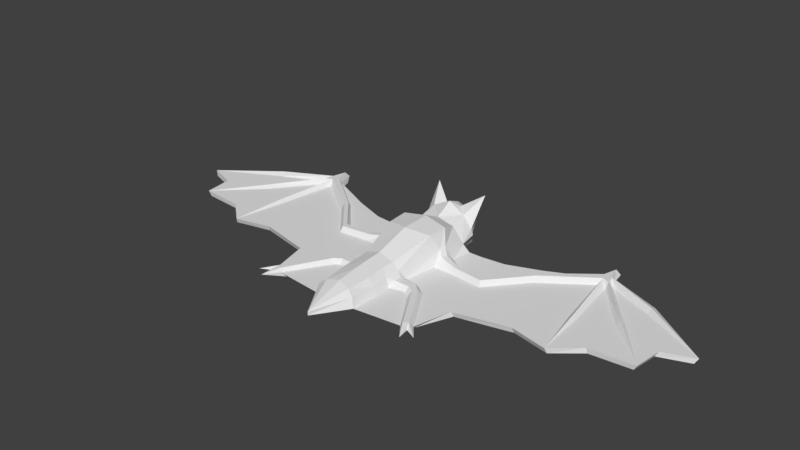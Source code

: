 # Source: bat.blend  (saved by Blender 2.78.0; exported with 4.5.12 LTS)
import bpy
from mathutils import Matrix  # noqa: F401  (used for matrix-valued properties, if any)

bpy.ops.wm.read_factory_settings(use_empty=True)
scene = bpy.context.scene
scene.name = 'Scene'

# ---- collections
col_collection_1 = bpy.data.collections.new('Collection 1'); scene.collection.children.link(col_collection_1)

# ---- materials (node trees are filled in below, after node groups)
mat_material = bpy.data.materials.new('Material')
mat_material.alpha_threshold = 0.0
mat_material.use_transparent_shadow = False
mat_material.roughness = 0.5
mat_material.line_color = (0.0, 0.0, 0.0, 1.0)

# ---- material node trees

# ---- world
world_world = bpy.data.worlds.new('World'); scene.world = world_world
world_world.color = (0.05088, 0.05088, 0.05088)
world_world.use_sun_shadow = False
world_world.sun_shadow_jitter_overblur = 0.0
world_world.cycles.sampling_method = 'MANUAL'

# ---- meshes
me_cube = bpy.data.meshes.new('Cube')
me_cube.from_pydata([(0.3737, -1.201, -0.1413), (1.16, -1.365, -0.1413), (0.384, -1.529, -0.05101), (0.4069, -1.045, -0.05101), (4.329, -0.1699, -0.05101), (4.894, 0.5258, -0.05101), (2.726, 1.606, -0.05101), (3.799, 1.328, -0.05101), (2.939, 1.623, -0.05101), (2.817, 1.925, -0.05101), (2.904, 1.877, -0.05101), (3.123, -0.6121, -0.05101), (1.893, 1.212, -0.05101), (0.9103, 0.9617, -0.05101), (1.377, -1.346, -0.05101), (1.538, -0.6803, -0.05101), (1.322, 1.001, -0.05101), (3.558, -0.2342, -0.05101), (2.476, -0.4638, -0.05101), (4.389, 0.3326, -0.05101), (1.21, -1.444, -0.05101), (1.363, -1.475, -0.05101), (1.395, -1.688, -0.05101), (1.561, -1.57, -0.05101), (4.278, -0.1603, -0.1413), (2.676, 1.518, -0.1413), (4.843, 0.4967, -0.1413), (3.741, 1.265, -0.1413), (2.888, 1.533, -0.1413), (2.766, 1.819, -0.1413), (2.862, 1.872, -0.1413), (3.147, -0.5795, -0.1413), (1.917, 1.146, -0.1413), (0.9341, 0.9087, -0.1413), (1.296, -1.285, -0.1413), (1.562, -0.6433, -0.1413), (1.346, 0.9463, -0.1413), (3.582, -0.2217, -0.1413), (2.499, -0.4358, -0.1413), (4.339, 0.3141, -0.1413), (0.5544, 0.9265, -0.1413), (1.318, -1.377, 0.01269), (1.239, -1.426, 0.01269), (0.6817, -0.6066, 0.02946), (0.7131, -0.4886, 0.02952), (0.6651, -0.6694, -0.05101), (0.7298, -0.4257, -0.05101), (0.7596, -0.733, -0.05101), (0.8661, -0.608, 0.02621), (0.9105, -0.5561, -0.05101), (0.8043, -0.6806, 0.02616), (0.8742, 0.4276, -0.05101), (1.4, 0.3901, -0.05101), (0.8832, 0.2073, -0.05101), (1.943, 0.9884, -0.05101), (2.778, 1.371, -0.05101), (1.43, 0.1588, -0.05101), (2.969, 1.486, -0.05101), (1.985, 0.7974, -0.05101), (2.931, 1.357, -0.05101), (2.945, 0.2947, -0.05101), (2.368, 0.1945, -0.05101), (3.657, 0.6767, -0.05101), (3.304, 0.4104, -0.05101), (3.791, 1.101, -0.05101), (3.726, 0.8414, -0.05101), (3.065, 0.32, -0.05101), (3.324, 0.2731, -0.1413), (3.705, 1.033, -0.1413), (3.594, 0.8535, -0.1413), (3.48, 0.6482, -0.1413), (3.574, 0.5601, -0.05101), (3.795, 1.215, 0.001528), (2.908, 1.582, 0.04192), (2.768, 1.59, 0.04192), (2.841, 1.835, 0.04192), (1.408, 0.3111, 0.04192), (1.416, 0.2127, 0.04192), (3.005, 0.3073, 0.001528), (3.615, 0.6184, 0.001528), (2.82, 1.473, 0.04192), (2.95, 1.421, 0.04192), (1.958, 0.9511, 0.04192), (0.8852, 0.3471, 0.04192), (0.8832, 0.272, 0.04192), (1.987, 0.8821, 0.04192), (0.6601, 0.9608, -0.05101), (0.4169, -0.4793, 0.03068), (0.4032, -0.6143, 0.03063), (0.4294, -0.3551, -0.05101), (0.3907, -0.7381, -0.05101), (0.5527, 0.1868, -0.03437), (0.6005, 0.4456, 0.09339), (0.6317, 0.5736, -0.03437), (0.5777, 0.3352, 0.09324), (0.3305, -1.496, 0.1043), (0.3471, -1.045, 0.09122), (0.4367, 0.9069, -0.2028), (0.5283, 0.9608, 0.06086), (0.3589, -0.4613, 0.121), (0.3316, -0.7253, 0.1223), (0.4955, 0.3969, 0.1868), (0.5184, 0.5037, 0.1897), (0.2238, -1.45, 0.1909), (0.2589, -1.042, 0.2192), (0.321, 0.9591, 0.3119), (0.2693, -0.4927, 0.2518), (0.2509, -0.694, 0.2419), (0.3992, 0.2581, 0.4504), (0.4135, 0.6176, 0.4589), (0.3836, 1.191, -0.1447), (0.4935, 1.272, 0.08401), (0.3056, 1.257, 0.3962), (0.2802, 1.294, -0.2421), (0.3923, 1.387, 0.03654), (0.3058, 1.48, 0.3217), (0.1546, 1.66, -0.3646), (0.3222, 1.492, -0.04634), (0.1531, 1.845, 0.07394), (0.2998, 1.53, -0.2036), (0.1516, 1.652, -0.3285), (0.3, 1.495, -0.06514), (0.1504, 1.794, 0.02627), (0.2806, 1.524, -0.19), (0.1441, 1.431, -0.173), (0.2167, 1.394, -0.06216), (0.1816, 1.451, -0.01096), (0.2258, 1.387, -0.1114), (0.1088, 1.748, -0.07687), (0.1104, 1.746, 0.07389), (0.1087, 1.631, -0.3472), (0.1123, 1.793, 0.08572), (0.1087, 1.608, -0.3302), (0.1579, 1.746, 0.06654), (0.1127, 1.643, -0.2479), (0.1597, 1.793, 0.07837), (0.1371, 1.61, -0.3279), (0.1371, 1.633, -0.3449), (0.1431, 1.396, 0.4563), (0.4577, 1.267, 0.1841), (0.4713, 1.61, 0.6708), (2.957, 0.2666, -0.1413), (0.6103, -0.1906, -0.1413), (2.306, 0.08824, -0.1413), (0.4038, -0.1927, -0.1707), (1.106, -0.1321, -0.1413), (3.232, 0.4502, -0.1413), (0.8829, -0.151, -0.1413), (1.482, -0.05495, -0.1413), (-0.3737, -1.201, -0.1413), (-1.16, -1.365, -0.1413), (0.0, 0.9049, -0.2455), (-0.384, -1.529, -0.05101), (-0.4069, -1.045, -0.05101), (-4.329, -0.1699, -0.05101), (0.0, 1.18, -0.2761), (-4.894, 0.5258, -0.05101), (-2.726, 1.606, -0.05101), (-3.799, 1.328, -0.05101), (-2.939, 1.623, -0.05101), (-2.817, 1.925, -0.05101), (-2.904, 1.877, -0.05101), (-3.123, -0.6121, -0.05101), (-1.893, 1.212, -0.05101), (-0.9103, 0.9617, -0.05101), (-1.377, -1.346, -0.05101), (-1.538, -0.6803, -0.05101), (-1.322, 1.001, -0.05101), (-3.558, -0.2342, -0.05101), (-2.476, -0.4638, -0.05101), (-4.389, 0.3326, -0.05101), (0.0, -2.096, -0.05101), (-1.21, -1.444, -0.05101), (-1.363, -1.475, -0.05101), (-1.395, -1.688, -0.05101), (-1.561, -1.57, -0.05101), (-4.278, -0.1603, -0.1413), (-2.676, 1.518, -0.1413), (-4.843, 0.4967, -0.1413), (-3.741, 1.265, -0.1413), (-2.888, 1.533, -0.1413), (-2.766, 1.819, -0.1413), (-2.862, 1.872, -0.1413), (-3.147, -0.5795, -0.1413), (-1.917, 1.146, -0.1413), (-0.9341, 0.9087, -0.1413), (-1.296, -1.285, -0.1413), (-1.562, -0.6433, -0.1413), (-1.346, 0.9463, -0.1413), (-3.582, -0.2217, -0.1413), (-2.499, -0.4358, -0.1413), (-4.339, 0.3141, -0.1413), (0.0, -1.514, -0.1413), (-0.5544, 0.9265, -0.1413), (-1.318, -1.377, 0.01269), (-1.239, -1.426, 0.01269), (-0.6817, -0.6066, 0.02946), (-0.7131, -0.4886, 0.02952), (-0.6651, -0.6694, -0.05101), (-0.7298, -0.4257, -0.05101), (-0.7596, -0.733, -0.05101), (-0.8661, -0.608, 0.02621), (-0.9105, -0.5561, -0.05101), (-0.8043, -0.6806, 0.02616), (-0.8742, 0.4276, -0.05101), (-1.4, 0.3901, -0.05101), (-0.8832, 0.2073, -0.05101), (-1.943, 0.9884, -0.05101), (-2.778, 1.371, -0.05101), (-1.43, 0.1588, -0.05101), (-2.969, 1.486, -0.05101), (-1.985, 0.7974, -0.05101), (-2.931, 1.357, -0.05101), (-2.945, 0.2947, -0.05101), (-2.368, 0.1945, -0.05101), (-3.657, 0.6767, -0.05101), (-3.304, 0.4104, -0.05101), (-3.791, 1.101, -0.05101), (-3.726, 0.8414, -0.05101), (-3.065, 0.32, -0.05101), (-3.324, 0.2731, -0.1413), (-3.705, 1.033, -0.1413), (-3.594, 0.8535, -0.1413), (-3.48, 0.6482, -0.1413), (-3.574, 0.5601, -0.05101), (-3.795, 1.215, 0.001528), (-2.908, 1.582, 0.04192), (-2.768, 1.59, 0.04192), (-2.841, 1.835, 0.04192), (-1.408, 0.3111, 0.04192), (-1.416, 0.2127, 0.04192), (-3.005, 0.3073, 0.001528), (-3.615, 0.6184, 0.001528), (-2.82, 1.473, 0.04192), (-2.95, 1.421, 0.04192), (-1.958, 0.9511, 0.04192), (-0.8852, 0.3471, 0.04192), (-0.8832, 0.272, 0.04192), (-1.987, 0.8821, 0.04192), (-0.6601, 0.9608, -0.05101), (-0.4169, -0.4793, 0.03068), (-0.4032, -0.6143, 0.03063), (-0.4294, -0.3551, -0.05101), (-0.3907, -0.7381, -0.05101), (-0.5527, 0.1868, -0.03437), (-0.6005, 0.4456, 0.09339), (-0.6317, 0.5736, -0.03437), (-0.5777, 0.3352, 0.09324), (-0.3305, -1.496, 0.1043), (-0.3471, -1.045, 0.09122), (-0.4367, 0.9069, -0.2028), (0.0, -2.096, 0.01379), (-0.5283, 0.9608, 0.06086), (-0.3589, -0.4613, 0.121), (-0.3316, -0.7253, 0.1223), (-0.4955, 0.3969, 0.1868), (-0.5184, 0.5037, 0.1897), (-0.2238, -1.45, 0.1909), (0.0, -1.397, 0.2404), (-0.2589, -1.042, 0.2192), (-0.321, 0.9591, 0.3119), (-0.2693, -0.4927, 0.2518), (-0.2509, -0.694, 0.2419), (-0.3992, 0.2581, 0.4504), (-0.4135, 0.6176, 0.4589), (0.0, -1.051, 0.2884), (0.0, 0.9653, 0.3828), (0.0, -0.4897, 0.333), (0.0, -0.7, 0.3201), (0.0, 0.1196, 0.5196), (0.0, 0.6513, 0.5281), (-0.3836, 1.191, -0.1447), (-0.4935, 1.272, 0.08401), (0.0, 1.107, 0.4524), (-0.3056, 1.257, 0.3962), (0.0, 1.273, 0.5544), (0.0, 1.288, -0.2808), (-0.2802, 1.294, -0.2421), (-0.3923, 1.387, 0.03654), (-0.3058, 1.48, 0.3217), (0.0, 1.516, 0.4534), (0.0, 1.653, -0.3855), (-0.1546, 1.66, -0.3646), (-0.3222, 1.492, -0.04634), (-0.1531, 1.845, 0.07394), (0.0, 1.881, 0.1526), (-0.2998, 1.53, -0.2036), (0.0, 1.648, -0.3462), (-0.1516, 1.652, -0.3285), (-0.3, 1.495, -0.06514), (-0.1504, 1.794, 0.02627), (0.0, 1.839, 0.1114), (-0.2806, 1.524, -0.19), (0.0, 1.433, -0.1655), (-0.1441, 1.431, -0.173), (-0.2167, 1.394, -0.06216), (-0.1816, 1.451, -0.01096), (0.0, 1.523, 0.04689), (-0.2258, 1.387, -0.1114), (-0.1088, 1.748, -0.07687), (-0.1104, 1.746, 0.07389), (-0.1087, 1.631, -0.3472), (-0.1123, 1.793, 0.08572), (-0.1087, 1.608, -0.3302), (-0.1579, 1.746, 0.06654), (-0.1127, 1.643, -0.2479), (-0.1597, 1.793, 0.07837), (-0.1371, 1.61, -0.3279), (-0.1371, 1.633, -0.3449), (-0.1431, 1.396, 0.4563), (-0.4577, 1.267, 0.1841), (-0.4713, 1.61, 0.6708), (-2.957, 0.2666, -0.1413), (-0.6103, -0.1906, -0.1413), (0.0, -0.2279, -0.1967), (-2.306, 0.08824, -0.1413), (-0.4038, -0.1927, -0.1707), (-1.106, -0.1321, -0.1413), (-3.232, 0.4502, -0.1413), (-0.8829, -0.151, -0.1413), (-1.482, -0.05495, -0.1413)], [], [(1, 147, 145, 34), (0, 2, 171, 192), (54, 52, 76, 82), (13, 51, 52, 16), (16, 52, 54, 12), (14, 49, 48, 41), (21, 23, 41), (13, 16, 36, 33), (21, 34, 23), (20, 2, 0, 1), (9, 10, 30, 29), (19, 4, 24, 39), (97, 144, 314, 151), (10, 8, 28, 30), (18, 15, 35, 38), (15, 14, 34, 35), (21, 22, 1), (6, 9, 29, 25), (5, 19, 39, 26), (16, 12, 32, 36), (22, 20, 1), (11, 18, 38, 31), (8, 7, 27, 28), (17, 11, 31, 37), (7, 5, 26, 27), (4, 17, 37, 24), (32, 143, 148, 36), (36, 148, 145, 33), (21, 1, 34), (14, 23, 34), (86, 51, 13), (38, 143, 141, 31), (37, 31, 67), (24, 37, 67, 70), (39, 24, 70, 69), (39, 69, 68, 26), (28, 27, 68, 25), (29, 30, 28, 25), (41, 48, 50, 42), (20, 47, 3, 2), (41, 42, 22), (22, 21, 41), (23, 14, 41), (20, 22, 42), (43, 44, 87, 88), (44, 46, 89, 87), (43, 45, 47, 50), (50, 48, 44, 43), (3, 47, 45, 90), (48, 49, 46, 44), (50, 47, 20, 42), (15, 49, 14), (60, 11, 78), (5, 64, 65, 19), (19, 65, 62, 4), (71, 4, 79), (17, 63, 66, 11), (25, 32, 12, 6), (64, 5, 72), (11, 60, 61, 18), (81, 80, 59), (54, 6, 12), (64, 72, 73, 57), (46, 49, 56, 53), (7, 8, 73, 72), (15, 56, 49), (58, 56, 61), (53, 56, 77, 84), (9, 6, 74, 75), (66, 63, 59), (65, 64, 57), (52, 51, 83, 76), (8, 10, 75, 73), (61, 60, 55), (61, 55, 58), (63, 71, 59), (61, 56, 15, 18), (62, 65, 57), (68, 69, 25), (67, 31, 141, 146), (68, 27, 26), (70, 67, 146), (69, 70, 25), (71, 63, 17, 4), (56, 58, 85, 77), (10, 9, 75), (62, 57, 81, 79), (74, 73, 75), (82, 76, 77, 85), (76, 83, 84, 77), (85, 80, 74, 82), (59, 80, 78, 66), (81, 57, 73), (74, 80, 81), (74, 81, 73), (4, 62, 79), (51, 93, 92, 83), (55, 60, 78, 80), (5, 7, 72), (58, 55, 80, 85), (11, 66, 78), (59, 71, 79, 81), (6, 54, 82, 74), (40, 86, 13, 33), (88, 90, 45, 43), (91, 89, 46, 53), (94, 91, 53, 84), (86, 93, 51), (92, 94, 84, 83), (0, 142, 147, 1), (0, 144, 142), (94, 92, 102, 101), (105, 98, 111, 139, 112), (3, 90, 100, 96), (91, 94, 101), (2, 3, 96, 95), (87, 89, 99), (93, 86, 98, 102), (171, 2, 95, 251), (88, 87, 99, 100), (92, 93, 102), (90, 88, 100), (89, 91, 101, 99), (95, 103, 251), (103, 258, 251), (102, 98, 105, 109), (101, 102, 109, 108), (100, 99, 106, 107), (99, 101, 108, 106), (96, 100, 107, 104), (104, 107, 268, 265), (106, 108, 269, 267), (107, 106, 267, 268), (108, 109, 270, 269), (109, 105, 266, 270), (96, 104, 103, 95), (103, 104, 265, 258), (97, 151, 155, 110), (266, 105, 112, 273), (110, 155, 276, 113), (138, 112, 140), (280, 115, 118, 285), (113, 276, 281, 116), (115, 114, 117, 118), (119, 117, 114, 110), (116, 119, 110, 113), (116, 281, 287, 120), (119, 116, 120, 123), (117, 119, 123, 121), (285, 118, 122, 291), (118, 117, 121, 122), (121, 123, 127, 125), (120, 287, 293, 124), (123, 120, 124, 127), (291, 122, 126, 297), (122, 121, 125, 126), (293, 297, 126, 124), (125, 127, 124, 126), (128, 129, 131), (128, 131, 135), (128, 135, 133), (128, 133, 129), (134, 137, 130), (134, 130, 132), (134, 136, 137), (134, 132, 136), (40, 97, 98, 86), (98, 97, 110, 111), (114, 111, 110), (280, 138, 115), (273, 112, 275), (139, 115, 140), (138, 280, 275), (275, 112, 138), (115, 139, 111, 114), (112, 139, 140), (115, 138, 140), (148, 143, 38, 35), (146, 25, 70), (145, 148, 35, 34), (145, 147, 40, 33), (147, 142, 40), (141, 143, 32, 25), (146, 141, 25), (142, 144, 97, 40), (314, 144, 0, 192), (150, 186, 317, 319), (149, 192, 171, 152), (207, 235, 229, 205), (164, 167, 205, 204), (167, 163, 207, 205), (165, 194, 201, 202), (173, 194, 175), (164, 185, 188, 167), (173, 175, 186), (172, 150, 149, 152), (160, 181, 182, 161), (170, 191, 176, 154), (250, 151, 314, 316), (161, 182, 180, 159), (169, 190, 187, 166), (166, 187, 186, 165), (173, 150, 174), (157, 177, 181, 160), (156, 178, 191, 170), (167, 188, 184, 163), (174, 150, 172), (162, 183, 190, 169), (159, 180, 179, 158), (168, 189, 183, 162), (158, 179, 178, 156), (154, 176, 189, 168), (184, 188, 320, 315), (188, 185, 317, 320), (173, 186, 150), (165, 186, 175), (239, 164, 204), (190, 183, 312, 315), (189, 220, 183), (176, 223, 220, 189), (191, 222, 223, 176), (191, 178, 221, 222), (180, 177, 221, 179), (181, 177, 180, 182), (194, 195, 203, 201), (172, 152, 153, 200), (194, 174, 195), (174, 194, 173), (175, 194, 165), (172, 195, 174), (196, 241, 240, 197), (197, 240, 242, 199), (196, 203, 200, 198), (203, 196, 197, 201), (153, 243, 198, 200), (201, 197, 199, 202), (203, 195, 172, 200), (166, 165, 202), (213, 231, 162), (156, 170, 218, 217), (170, 154, 215, 218), (224, 232, 154), (168, 162, 219, 216), (177, 157, 163, 184), (217, 225, 156), (162, 169, 214, 213), (234, 212, 233), (207, 163, 157), (217, 210, 226, 225), (199, 206, 209, 202), (158, 225, 226, 159), (166, 202, 209), (211, 214, 209), (206, 237, 230, 209), (160, 228, 227, 157), (219, 212, 216), (218, 210, 217), (205, 229, 236, 204), (159, 226, 228, 161), (214, 208, 213), (214, 211, 208), (216, 212, 224), (214, 169, 166, 209), (215, 210, 218), (221, 177, 222), (220, 318, 312, 183), (221, 178, 179), (223, 318, 220), (222, 177, 223), (224, 154, 168, 216), (209, 230, 238, 211), (161, 228, 160), (215, 232, 234, 210), (227, 228, 226), (235, 238, 230, 229), (229, 230, 237, 236), (238, 235, 227, 233), (212, 219, 231, 233), (234, 226, 210), (227, 234, 233), (227, 226, 234), (154, 232, 215), (204, 236, 245, 246), (208, 233, 231, 213), (156, 225, 158), (211, 238, 233, 208), (162, 231, 219), (212, 234, 232, 224), (157, 227, 235, 207), (193, 185, 164, 239), (241, 196, 198, 243), (244, 206, 199, 242), (247, 237, 206, 244), (239, 204, 246), (245, 236, 237, 247), (149, 150, 319, 313), (149, 313, 316), (247, 255, 256, 245), (260, 274, 310, 272, 252), (153, 249, 254, 243), (244, 255, 247), (152, 248, 249, 153), (240, 253, 242), (246, 256, 252, 239), (171, 251, 248, 152), (241, 254, 253, 240), (245, 256, 246), (243, 254, 241), (242, 253, 255, 244), (248, 251, 257), (257, 251, 258), (256, 264, 260, 252), (255, 263, 264, 256), (254, 262, 261, 253), (253, 261, 263, 255), (249, 259, 262, 254), (259, 265, 268, 262), (261, 267, 269, 263), (262, 268, 267, 261), (263, 269, 270, 264), (264, 270, 266, 260), (249, 248, 257, 259), (257, 258, 265, 259), (250, 271, 155, 151), (266, 273, 274, 260), (271, 277, 276, 155), (309, 311, 274), (280, 285, 284, 279), (277, 282, 281, 276), (279, 284, 283, 278), (286, 271, 278, 283), (282, 277, 271, 286), (282, 288, 287, 281), (286, 292, 288, 282), (283, 289, 292, 286), (285, 291, 290, 284), (284, 290, 289, 283), (289, 295, 298, 292), (288, 294, 293, 287), (292, 298, 294, 288), (291, 297, 296, 290), (290, 296, 295, 289), (293, 294, 296, 297), (295, 296, 294, 298), (299, 302, 300), (299, 306, 302), (299, 304, 306), (299, 300, 304), (305, 301, 308), (305, 303, 301), (305, 308, 307), (305, 307, 303), (193, 239, 252, 250), (252, 272, 271, 250), (278, 271, 272), (280, 279, 309), (273, 275, 274), (310, 311, 279), (309, 275, 280), (275, 309, 274), (279, 278, 272, 310), (274, 311, 310), (279, 311, 309), (320, 187, 190, 315), (318, 223, 177), (317, 186, 187, 320), (317, 185, 193, 319), (319, 193, 313), (312, 177, 184, 315), (318, 177, 312), (313, 193, 250, 316), (314, 192, 149, 316)])
me_cube.materials.append(mat_material)
me_cube.use_remesh_preserve_volume = False
me_cube.use_remesh_preserve_attributes = False
me_cube.use_mirror_vertex_groups = False
me_cube.update()
arm_armature = bpy.data.armatures.new('Armature')  # bones are not reproduced

# ---- objects
ob_bat = bpy.data.objects.new('Bat', arm_armature)
ob_body = bpy.data.objects.new('Body', me_cube)

# ---- transforms, parenting, visibility, modifiers, constraints
ob_bat.location = (0.0, 0.0, 0.0)
ob_bat.rotation_euler = (-1.571, -2.22e-16, 2.22e-16)
ob_bat.display_type = 'SOLID'
ob_bat.display_bounds_type = 'CONE'
ob_bat.show_in_front = True
ob_bat.lineart.crease_threshold = 0.0
ob_body.parent = ob_bat
ob_body.matrix_parent_inverse = Matrix(((1.0, 2.22e-16, 2.22e-16, 0.0), (2.22e-16, -4.371e-08, -1.0, 0.0), (-2.22e-16, 1.0, -4.371e-08, 0.0), (0.0, 0.0, 0.0, 1.0)))
ob_body.location = (0.0, 0.0, 0.0)
ob_body.lock_rotations_4d = False
ob_body.empty_display_type = 'ARROWS'
ob_body.lineart.crease_threshold = 0.0
_vg = ob_body.vertex_groups.new(name='Neck')
for _i, _w in zip([13, 16, 33, 36, 40, 86, 93, 97, 98, 102, 105, 108, 109, 110, 111, 112, 113, 114, 116, 117, 118, 119, 120, 121, 122, 123, 124, 125, 126, 127, 139, 142, 144, 151, 155, 164, 167, 185, 188, 193, 239, 246, 250, 252, 256, 260, 263, 264, 266, 269, 270, 271, 272, 273, 274, 275, 276, 277, 278, 281, 282, 283, 286, 287, 288, 289, 290, 291, 292, 293, 294, 295, 296, 297, 298, 310, 313, 316], [0.1794, 0.03519, 0.1847, 0.03798, 0.3818, 0.3209, 0.09556, 0.5611, 0.5059, 0.02714, 0.6855, 0.02225, 0.2129, 0.4661, 0.2847, 0.1029, 0.3092, 0.1674, 0.05637, 0.1155, 0.001614, 0.16, 0.07092, 0.113, 0.02986, 0.151, 0.1456, 0.1093, 0.09042, 0.1256, 0.1856, 0.01145, 0.008966, 0.7268, 0.3144, 0.1761, 0.03351, 0.1819, 0.03633, 0.3772, 0.3145, 0.09352, 0.5567, 0.4906, 0.02617, 0.6811, 0.02204, 0.2121, 0.95, 0.03308, 0.7999, 0.4477, 0.1775, 0.7435, 0.08943, 0.1862, 0.2059, 0.2986, 0.1292, 0.0499, 0.05526, 0.0995, 0.1524, 0.06388, 0.06919, 0.09976, 0.02403, 0.009048, 0.1435, 0.1515, 0.1421, 0.1022, 0.08579, 0.08107, 0.1188, 0.131, 0.01149, 0.00906]): _vg.add([_i], _w, 'REPLACE')
_vg = ob_body.vertex_groups.new(name='Mouth')
for _i, _w in zip([13, 33, 40, 86, 97, 98, 110, 111, 112, 113, 114, 115, 116, 117, 118, 119, 120, 121, 122, 123, 124, 125, 126, 127, 128, 129, 130, 131, 132, 133, 134, 135, 136, 137, 139, 151, 155, 164, 185, 193, 239, 250, 252, 271, 272, 274, 276, 277, 278, 279, 280, 281, 282, 283, 284, 285, 286, 287, 288, 289, 290, 291, 292, 293, 294, 295, 296, 297, 298, 299, 300, 301, 302, 303, 304, 305, 306, 307, 308, 310], [0.002355, 0.002181, 0.05187, 0.04526, 0.07242, 0.08364, 0.3002, 0.276, 0.03504, 0.5101, 0.4533, 0.07453, 0.7793, 0.5086, 0.7044, 0.5731, 0.7421, 0.4916, 0.6494, 0.5555, 0.4245, 0.385, 0.3918, 0.4102, 1.0, 1.0, 1.0, 1.0, 1.0, 1.0, 1.0, 1.0, 1.0, 1.0, 0.2708, 0.1081, 0.5699, 0.006027, 0.00544, 0.05462, 0.05116, 0.07532, 0.09171, 0.3136, 0.3568, 0.002438, 0.6906, 0.5177, 0.4805, 0.06862, 0.05189, 0.8262, 0.78, 0.5194, 0.7048, 0.6628, 0.5784, 0.7678, 0.7432, 0.5005, 0.6509, 0.6309, 0.5607, 0.4043, 0.4268, 0.3896, 0.3946, 0.4524, 0.4147, 1.0, 1.0, 1.0, 1.0, 1.0, 1.0, 1.0, 1.0, 1.0, 1.0, 0.2276]): _vg.add([_i], _w, 'REPLACE')
_vg = ob_body.vertex_groups.new(name='EarR')
for _i, _w in zip([98, 105, 110, 111, 112, 113, 114, 115, 116, 117, 118, 119, 120, 121, 122, 123, 124, 125, 126, 127, 138, 139, 140, 273, 275, 276, 280, 281, 282, 283, 284, 285, 286, 287, 288, 289, 290, 291, 292, 293, 294, 295, 296, 297, 298], [0.05339, 0.1294, 0.08762, 0.2365, 0.8213, 0.07153, 0.2666, 0.8578, 0.09188, 0.2728, 0.1468, 0.1608, 0.1041, 0.2861, 0.1714, 0.1809, 0.2501, 0.3697, 0.3724, 0.3174, 0.9544, 0.4159, 0.9998, 0.1548, 0.6035, 0.00261, 0.2097, 0.05545, 0.0566, 0.04592, 0.05576, 0.09605, 0.05704, 0.07589, 0.06302, 0.05745, 0.06564, 0.1017, 0.06602, 0.2068, 0.1473, 0.1, 0.1078, 0.2026, 0.11]): _vg.add([_i], _w, 'REPLACE')
_vg = ob_body.vertex_groups.new(name='EarL')
for _i, _w in zip([110, 111, 113, 114, 115, 116, 117, 118, 119, 120, 121, 122, 123, 124, 125, 126, 127, 138, 139, 155, 193, 239, 250, 252, 260, 271, 272, 273, 274, 275, 276, 277, 278, 279, 280, 281, 282, 283, 284, 285, 286, 287, 288, 289, 290, 291, 292, 293, 294, 295, 296, 297, 298, 309, 310, 311], [0.02771, 0.132, 0.0298, 0.07364, 0.02477, 0.06507, 0.07955, 0.1181, 0.07466, 0.07279, 0.0875, 0.1318, 0.0844, 0.1647, 0.1196, 0.1324, 0.1297, 0.008728, 0.06916, 0.009883, 0.002858, 0.01791, 0.005728, 0.07764, 0.1377, 0.1156, 0.3745, 0.08919, 0.8582, 0.2037, 0.01849, 0.09033, 0.325, 0.8939, 0.7278, 0.06168, 0.1007, 0.3085, 0.2103, 0.2149, 0.1802, 0.08424, 0.1144, 0.3195, 0.2389, 0.2324, 0.2011, 0.2252, 0.2684, 0.3913, 0.3985, 0.2528, 0.3389, 0.9646, 0.578, 0.9995]): _vg.add([_i], _w, 'REPLACE')
_vg = ob_body.vertex_groups.new(name='Backbone')
for _i, _w in zip([0, 106, 107, 108, 142, 144, 145, 147, 149, 151, 261, 262, 263, 267, 268, 269, 270, 313, 314, 316, 317, 319], [0.03188, 0.07287, 0.02195, 0.09711, 0.1415, 0.2293, 0.0007243, 0.0469, 0.03202, 0.02308, 0.07317, 0.02207, 0.09705, 0.6429, 0.1068, 0.7258, 0.02952, 0.1429, 0.824, 0.231, 0.001896, 0.04922]): _vg.add([_i], _w, 'REPLACE')
_vg = ob_body.vertex_groups.new(name='Tail')
for _i, _w in zip([0, 2, 3, 43, 45, 47, 50, 87, 88, 90, 95, 96, 100, 103, 104, 106, 107, 142, 144, 149, 152, 153, 171, 192, 196, 198, 200, 203, 240, 241, 243, 248, 249, 251, 254, 257, 258, 259, 261, 262, 265, 267, 268, 313, 314, 316], [0.8391, 0.9133, 0.7474, 0.02751, 0.1234, 0.09359, 1.264e-05, 0.0191, 0.1609, 0.4868, 0.9579, 0.8652, 0.6494, 0.9782, 0.9238, 0.06265, 0.7023, 0.06336, 0.04745, 0.839, 0.9134, 0.7493, 1.012, 0.9917, 0.04144, 0.1314, 0.1058, 0.03763, 0.01975, 0.1592, 0.4881, 0.9579, 0.8659, 1.007, 0.6494, 0.9782, 0.9884, 0.924, 0.06297, 0.7023, 0.9626, 0.1052, 0.7851, 0.06379, 0.001858, 0.0483]): _vg.add([_i], _w, 'REPLACE')
_vg = ob_body.vertex_groups.new(name='FootR1')
for _i, _w in zip([0, 3, 13, 15, 18, 33, 35, 38, 40, 43, 44, 45, 46, 47, 48, 49, 50, 53, 86, 87, 88, 89, 90, 91, 96, 97, 99, 100, 104, 106, 107, 108, 142, 144, 145, 147, 148, 267, 268, 314], [0.006272, 0.0883, 0.005019, 0.1883, 0.00833, 0.02603, 0.231, 0.0001324, 0.02433, 0.7205, 0.741, 0.4592, 0.5966, 0.142, 0.07329, 0.1573, 0.07843, 0.02906, 0.001665, 0.8988, 0.7791, 0.8005, 0.3783, 0.1545, 0.06359, 0.02955, 0.9552, 0.2903, 0.03451, 0.8361, 0.2333, 0.03139, 0.4351, 0.5311, 0.2103, 0.3654, 0.0467, 0.1183, 0.05045, 0.0523]): _vg.add([_i], _w, 'REPLACE')
_vg = ob_body.vertex_groups.new(name='FootR2')
for _i, _w in zip([0, 1, 2, 3, 14, 15, 18, 20, 21, 22, 23, 33, 34, 35, 38, 41, 42, 43, 44, 45, 46, 47, 48, 49, 50, 87, 88, 89, 90, 95, 96, 100, 142, 144, 145, 147, 148], [0.07838, 0.982, 0.05966, 0.1582, 0.9936, 0.3802, 0.04233, 0.995, 0.9988, 1.004, 1.004, 0.0001561, 0.984, 0.3232, 0.02716, 0.9983, 0.9982, 0.2251, 0.1938, 0.4077, 0.2583, 0.758, 0.8931, 0.7399, 0.8877, 0.01271, 0.04461, 0.05012, 0.1232, 0.004103, 0.06486, 0.02428, 0.1608, 0.06825, 0.1676, 0.2835, 0.04797]): _vg.add([_i], _w, 'REPLACE')
_vg = ob_body.vertex_groups.new(name='FootL1')
for _i, _w in zip([149, 153, 164, 166, 169, 185, 187, 193, 196, 197, 198, 199, 200, 201, 202, 203, 206, 239, 240, 241, 242, 243, 244, 249, 250, 253, 254, 259, 261, 262, 263, 267, 268, 313, 314, 316, 317, 319, 320], [0.006031, 0.09288, 0.004549, 0.1875, 0.005893, 0.02535, 0.2287, 0.0238, 0.7089, 0.7336, 0.4663, 0.5969, 0.1713, 0.09542, 0.1673, 0.1332, 0.02943, 0.001317, 0.898, 0.7827, 0.7998, 0.3817, 0.1546, 0.06548, 0.02899, 0.9532, 0.2917, 0.03582, 0.8352, 0.2336, 0.03119, 0.1182, 0.05048, 0.4317, 0.0519, 0.5272, 0.2082, 0.3622, 0.0459]): _vg.add([_i], _w, 'REPLACE')
_vg = ob_body.vertex_groups.new(name='FootL2')
for _i, _w in zip([149, 150, 152, 153, 165, 166, 169, 172, 173, 174, 175, 186, 187, 190, 194, 195, 196, 197, 198, 199, 200, 201, 202, 203, 240, 241, 242, 243, 248, 249, 254, 313, 316, 317, 319, 320], [0.0783, 0.9838, 0.05914, 0.151, 0.9924, 0.3774, 0.03874, 0.9958, 0.9985, 1.003, 1.004, 0.9823, 0.3217, 0.02332, 0.9977, 0.9982, 0.2266, 0.1957, 0.3897, 0.2548, 0.7122, 0.86, 0.724, 0.8066, 0.01227, 0.04019, 0.04917, 0.1177, 0.003409, 0.06195, 0.02095, 0.1589, 0.06783, 0.1653, 0.2797, 0.0472]): _vg.add([_i], _w, 'REPLACE')
_vg = ob_body.vertex_groups.new(name='WingR1')
for _i, _w in zip([13, 15, 16, 18, 33, 35, 36, 38, 40, 44, 46, 49, 51, 53, 56, 61, 76, 77, 83, 84, 86, 87, 89, 91, 92, 93, 94, 97, 98, 101, 102, 105, 108, 109, 110, 111, 113, 114, 139, 142, 143, 144, 145, 147, 148, 151, 269, 270], [0.3626, 0.1788, 0.1001, 0.05136, 0.3135, 0.1859, 0.113, 0.04417, 0.3562, 0.04405, 0.1269, 0.05765, 0.885, 0.9158, 0.5034, 0.07627, 0.1826, 0.6066, 0.9987, 0.981, 0.3759, 0.0111, 0.13, 0.8177, 0.9799, 0.8119, 0.9918, 0.1941, 0.2476, 0.9909, 0.9431, 0.137, 0.8037, 0.7185, 0.06361, 0.0499, 0.02659, 0.001246, 0.03531, 0.1095, 0.08916, 0.05009, 0.4106, 0.1823, 0.421, 0.01683, 0.08926, 0.07347]): _vg.add([_i], _w, 'REPLACE')
_vg = ob_body.vertex_groups.new(name='WingR2')
for _i, _w in zip([6, 9, 10, 12, 13, 15, 16, 18, 25, 28, 29, 30, 32, 33, 35, 36, 38, 40, 49, 51, 52, 53, 54, 55, 56, 58, 59, 61, 73, 74, 75, 76, 77, 80, 81, 82, 85, 86, 93, 97, 98, 142, 143, 145, 147, 148], [0.9642, 0.3092, 0.316, 0.9763, 0.353, 0.1519, 0.8209, 0.1341, 0.9576, 0.1139, 0.4081, 0.345, 0.9569, 0.3761, 0.152, 0.7965, 0.1188, 0.104, 0.009216, 0.08654, 0.9797, 0.01048, 0.9984, 0.1868, 0.4853, 0.9997, 0.07897, 0.3505, 0.03106, 0.917, 0.3796, 0.8162, 0.3899, 0.789, 0.0286, 1.008, 0.9988, 0.1653, 0.05306, 0.05633, 0.05729, 0.0212, 0.2126, 0.1357, 0.05987, 0.4163]): _vg.add([_i], _w, 'REPLACE')
_vg = ob_body.vertex_groups.new(name='Bone.007')
for _i, _w in zip([4, 9, 10, 11, 15, 17, 18, 19, 24, 29, 30, 31, 32, 35, 37, 38, 39, 55, 57, 59, 60, 61, 62, 63, 65, 66, 67, 69, 70, 71, 74, 75, 78, 79, 80, 81, 141, 143, 146, 148], [0.367, 0.2965, 0.2669, 0.9981, 0.09243, 0.8617, 0.7372, 0.1179, 0.385, 0.2525, 0.2769, 0.9972, 0.002592, 0.09766, 0.8536, 0.7684, 0.1243, 0.8106, 0.07133, 0.8896, 0.9922, 0.5464, 0.2722, 0.7377, 0.1103, 0.9926, 0.9066, 0.1922, 0.5579, 0.4001, 0.001268, 0.2455, 1.002, 0.3394, 0.1983, 0.7615, 0.991, 0.6607, 0.886, 0.05434]): _vg.add([_i], _w, 'REPLACE')
_vg = ob_body.vertex_groups.new(name='Bone.008')
for _i, _w in zip([4, 5, 7, 8, 9, 10, 17, 19, 24, 25, 26, 27, 28, 29, 30, 37, 39, 57, 59, 62, 63, 64, 65, 67, 68, 69, 70, 71, 72, 73, 74, 75, 79, 81, 146], [0.6321, 0.9875, 0.9983, 0.9656, 0.3943, 0.4171, 0.1365, 0.8809, 0.6141, 0.02544, 0.9963, 0.9973, 0.8836, 0.3394, 0.3782, 0.1442, 0.8743, 0.9217, 0.01281, 0.723, 0.2579, 0.9987, 0.8878, 0.08626, 0.991, 0.788, 0.423, 0.595, 0.998, 0.9356, 0.0574, 0.3749, 0.6551, 0.1992, 0.09054]): _vg.add([_i], _w, 'REPLACE')
_vg = ob_body.vertex_groups.new(name='WingL1')
for _i, _w in zip([151, 164, 166, 167, 169, 185, 187, 188, 190, 193, 197, 199, 202, 204, 206, 209, 214, 229, 230, 236, 237, 239, 240, 242, 244, 245, 246, 247, 250, 252, 255, 256, 260, 263, 264, 269, 270, 271, 272, 277, 278, 310, 313, 315, 316, 317, 319, 320], [0.017, 0.3625, 0.1777, 0.09918, 0.04742, 0.3136, 0.1855, 0.1123, 0.03851, 0.3565, 0.04787, 0.1275, 0.05851, 0.8838, 0.9128, 0.4893, 0.07352, 0.1251, 0.4144, 0.9988, 0.9798, 0.3763, 0.01203, 0.1303, 0.817, 0.9796, 0.8115, 0.9918, 0.1944, 0.249, 0.991, 0.9431, 0.1373, 0.8039, 0.7185, 0.08929, 0.07348, 0.06475, 0.05619, 0.02796, 0.005444, 0.02451, 0.1116, 0.08637, 0.05124, 0.4129, 0.1858, 0.4208]): _vg.add([_i], _w, 'REPLACE')
_vg = ob_body.vertex_groups.new(name='WingL2')
for _i, _w in zip([157, 159, 160, 161, 163, 164, 166, 167, 169, 177, 180, 181, 182, 184, 185, 187, 188, 190, 193, 202, 204, 205, 206, 207, 208, 209, 211, 212, 214, 226, 227, 228, 229, 230, 233, 234, 235, 238, 239, 246, 250, 252, 313, 315, 317, 318, 319, 320], [0.9474, 0.03208, 0.3158, 0.3224, 0.9737, 0.3536, 0.154, 0.8219, 0.1291, 0.944, 0.1068, 0.4161, 0.351, 0.9537, 0.3766, 0.1535, 0.797, 0.1129, 0.1044, 0.01177, 0.08759, 0.9861, 0.01618, 0.9964, 0.1488, 0.4992, 0.9998, 0.08751, 0.3498, 0.05969, 0.8957, 0.385, 0.8741, 0.5831, 0.7986, 0.0199, 1.005, 1.001, 0.1658, 0.0535, 0.05654, 0.05777, 0.02244, 0.2054, 0.1361, 0.001045, 0.06087, 0.4158]): _vg.add([_i], _w, 'REPLACE')
_vg = ob_body.vertex_groups.new(name='Bone.014')
for _i, _w in zip([154, 160, 161, 162, 166, 168, 169, 170, 176, 181, 182, 183, 184, 187, 189, 190, 191, 208, 212, 213, 214, 215, 216, 218, 219, 220, 222, 223, 224, 227, 228, 231, 232, 233, 234, 312, 315, 318, 320], [0.3348, 0.2815, 0.2538, 0.9975, 0.09422, 0.7746, 0.7476, 0.0994, 0.353, 0.2384, 0.2631, 0.9952, 0.006277, 0.09964, 0.7857, 0.7801, 0.1025, 0.8458, 0.7895, 0.9961, 0.5508, 0.2425, 0.7125, 0.09388, 0.9813, 0.8498, 0.1168, 0.3541, 0.3743, 0.0365, 0.2333, 1.001, 0.3153, 0.1683, 0.1307, 0.9924, 0.6721, 0.8231, 0.05547]): _vg.add([_i], _w, 'REPLACE')
_vg = ob_body.vertex_groups.new(name='Bone.015')
for _i, _w in zip([154, 156, 157, 158, 159, 160, 161, 168, 170, 176, 177, 178, 179, 180, 181, 182, 189, 191, 210, 212, 215, 216, 217, 218, 220, 221, 222, 223, 224, 225, 226, 227, 228, 232, 233, 234, 318], [0.6637, 0.9992, 0.01767, 0.9977, 0.9475, 0.4027, 0.4238, 0.2223, 0.8992, 0.6456, 0.05, 0.9977, 0.9978, 0.8906, 0.3455, 0.3859, 0.211, 0.8958, 0.9947, 0.123, 0.7523, 0.2825, 0.9962, 0.9042, 0.1419, 0.9977, 0.8636, 0.626, 0.6202, 0.9964, 0.9308, 0.06103, 0.3817, 0.6785, 0.0162, 0.8343, 0.1511]): _vg.add([_i], _w, 'REPLACE')
_m = ob_body.modifiers.new('Armature', 'ARMATURE')
_m.object = ob_bat

# ---- collection membership
col_collection_1.objects.link(ob_bat)
col_collection_1.objects.link(ob_body)

# ---- scene / render settings (as saved in the file)
scene.frame_start = 1; scene.frame_end = 12; scene.frame_set(9)
scene.render.engine = 'BLENDER_EEVEE_NEXT'
scene.render.resolution_percentage = 50
scene.render.dither_intensity = 0.0
scene.cycles.use_denoising = False
scene.cycles.samples = 128
scene.cycles.sampling_pattern = 'TABULATED_SOBOL'
scene.cycles.light_sampling_threshold = 0.0
scene.cycles.use_adaptive_sampling = False
scene.cycles.use_light_tree = False
scene.cycles.blur_glossy = 0.0
scene.cycles.sample_clamp_indirect = 0.0
scene.view_settings.view_transform = 'Standard'
bpy.context.view_layer.update()

# ---- added for rendering (the .blend has no active camera and no usable light): camera, sun
cam_auto = bpy.data.cameras.new('AutoCamera')
cam_auto.lens = 50.0
cam_auto.sensor_width = 36.0
cam_auto.clip_end = 1000.0
ob_auto_camera = bpy.data.objects.new('AutoCamera', cam_auto)
scene.collection.objects.link(ob_auto_camera)
ob_auto_camera.location = (9.87847, -11.8506, 8.50895)
ob_auto_camera.rotation_euler = (1.09748, -7.21219e-08, 0.694738)
scene.camera = ob_auto_camera
light_auto_sun = bpy.data.lights.new('AutoSun', 'SUN')
light_auto_sun.energy = 3.0
light_auto_sun.angle = 0.0523599
ob_auto_sun = bpy.data.objects.new('AutoSun', light_auto_sun)
scene.collection.objects.link(ob_auto_sun)
ob_auto_sun.rotation_euler = (0.872665, 0.174533, 0.523599)
bpy.context.view_layer.update()
